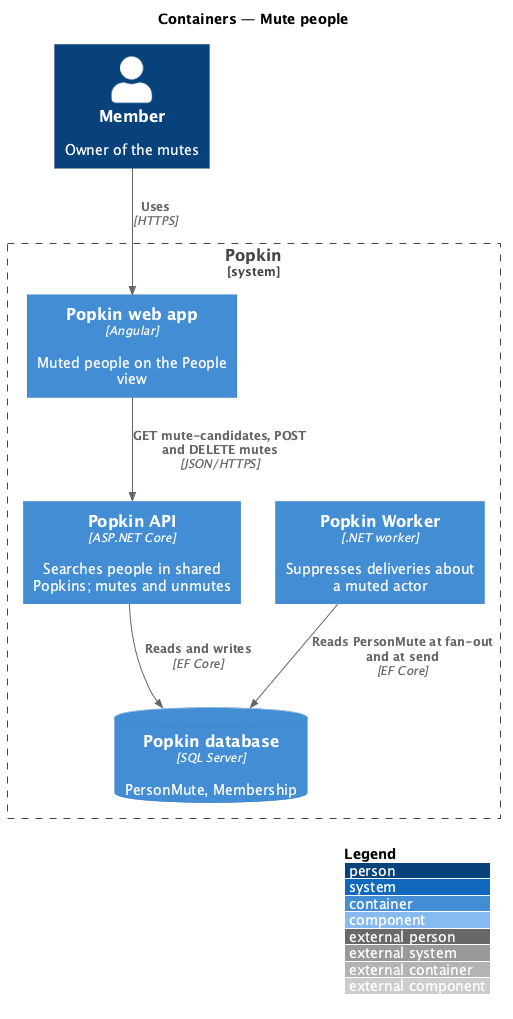

The diagram above was rendered by PlantUML. Its source (embedded in the PNG):
@startuml
!include <C4/C4_Component>
LAYOUT_WITH_LEGEND()
title Containers — Mute people

Person(person, "Member", "Owner of the mutes")
System_Boundary(popkin, "Popkin") {
  Container(web, "Popkin web app", "Angular", "Muted people on the People view")
  Container(api, "Popkin API", "ASP.NET Core", "Searches people in shared Popkins; mutes and unmutes")
  Container(worker, "Popkin Worker", ".NET worker", "Suppresses deliveries about a muted actor")
  ContainerDb(db, "Popkin database", "SQL Server", "PersonMute, Membership")
}
Rel(person, web, "Uses", "HTTPS")
Rel(web, api, "GET mute-candidates, POST and DELETE mutes", "JSON/HTTPS")
Rel(api, db, "Reads and writes", "EF Core")
Rel(worker, db, "Reads PersonMute at fan-out and at send", "EF Core")
@enduml